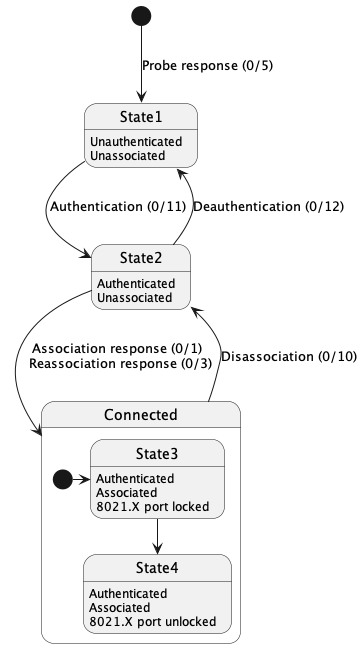

The diagram above was rendered by PlantUML. Its source (embedded in the PNG):
@startuml
[*] --> State1 : Probe response (0/5)
State1: Unauthenticated
State1: Unassociated
State1 --> State2 : Authentication (0/11)
State2: Authenticated
State2: Unassociated
State2 --> Connected : Association response (0/1) \n Reassociation response (0/3)
state Connected {
    [*] -> State3
    State3: Authenticated
    State3: Associated
    State3: 8021.X port locked
    State3 --> State4
    State4: Authenticated
    State4: Associated
    State4: 8021.X port unlocked
}
Connected --> State2 : Disassociation (0/10)
State2 --> State1 : Deauthentication (0/12)
@enduml